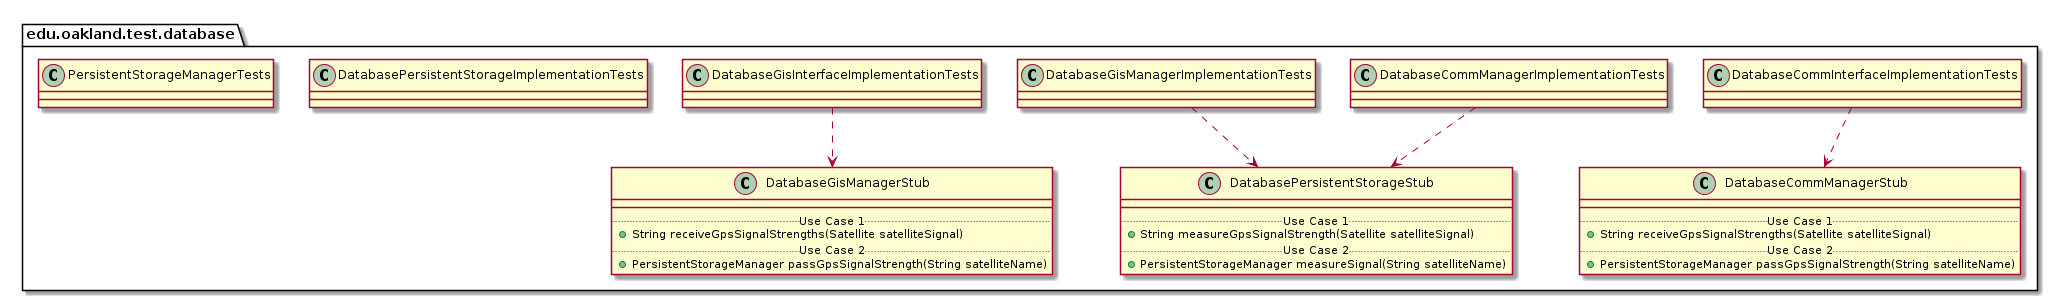

The diagram above was rendered by PlantUML. Its source (embedded in the PNG):
@startuml DatabaseTestPackage_InternalDependencies

package edu.oakland.test.database {
    
}


package edu.oakland.test.database {
    class DatabaseCommInterfaceImplementationTests {

    }
}



package edu.oakland.test.database {
    class DatabaseCommManagerStub {
        __
        .. Use Case 1 ..
        + String receiveGpsSignalStrengths(Satellite satelliteSignal)
        .. Use Case 2 ..
        + PersistentStorageManager passGpsSignalStrength(String satelliteName)
    }
}

DatabaseCommInterfaceImplementationTests ..> DatabaseCommManagerStub

package edu.oakland.test.database {
    class DatabaseCommManagerImplementationTests {

    }
}



package edu.oakland.test.database {
    class DatabasePersistentStorageStub {
        __
        .. Use Case 1 ..
        + String measureGpsSignalStrength(Satellite satelliteSignal)
        .. Use Case 2 ..
        + PersistentStorageManager measureSignal(String satelliteName)
    }
}

DatabaseCommManagerImplementationTests ..> DatabasePersistentStorageStub

package edu.oakland.test.database {
    class DatabaseGisInterfaceImplementationTests {

    }
}



package edu.oakland.test.database {
    class DatabaseGisManagerStub {
        __
        .. Use Case 1 ..
        + String receiveGpsSignalStrengths(Satellite satelliteSignal)
        .. Use Case 2 ..
        + PersistentStorageManager passGpsSignalStrength(String satelliteName)
    }
}

DatabaseGisInterfaceImplementationTests ..> DatabaseGisManagerStub

package edu.oakland.test.database {
    class DatabaseGisManagerImplementationTests {

    }
}


DatabaseGisManagerImplementationTests ..> DatabasePersistentStorageStub

package edu.oakland.test.database {
    class DatabasePersistentStorageImplementationTests {

    }
}


package edu.oakland.test.database {
    class PersistentStorageManagerTests {

    }
}


@enduml